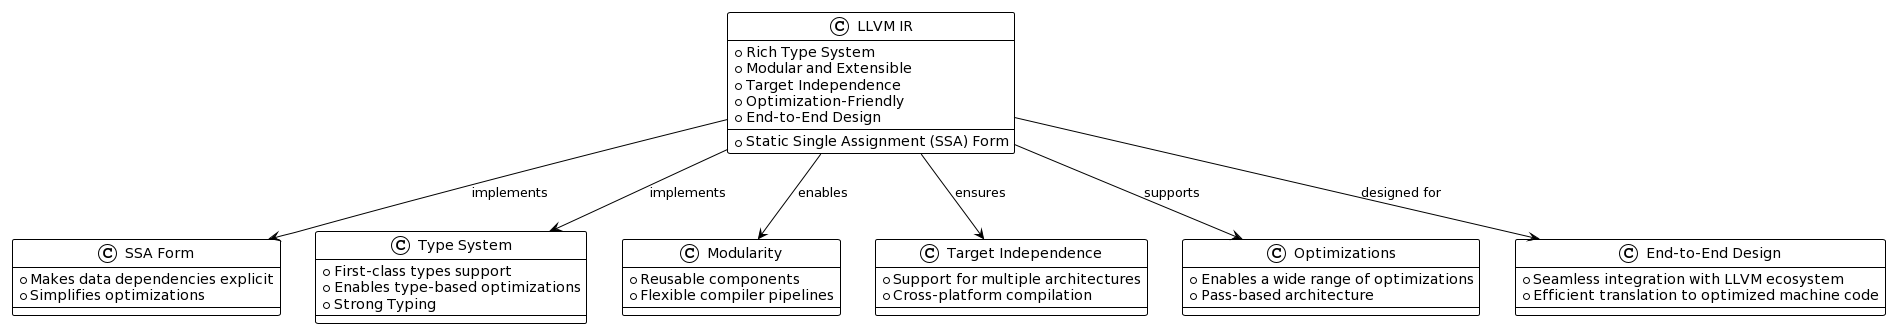

The diagram above was rendered by PlantUML. Its source (embedded in the PNG):
@startuml
!theme plain

class "LLVM IR" as LLVM_IR {
    +Static Single Assignment (SSA) Form
    +Rich Type System
    +Modular and Extensible
    +Target Independence
    +Optimization-Friendly
    +End-to-End Design
}

class "SSA Form" as SSA {
    +Makes data dependencies explicit
    +Simplifies optimizations
}

class "Type System" as Types {
    +First-class types support
    +Enables type-based optimizations
    +Strong Typing
}

class "Modularity" as Modularity {
    +Reusable components
    +Flexible compiler pipelines
}

class "Target Independence" as Target {
    +Support for multiple architectures
    +Cross-platform compilation
}

class "Optimizations" as Opt {
    +Enables a wide range of optimizations
    +Pass-based architecture
}

class "End-to-End Design" as E2E {
    +Seamless integration with LLVM ecosystem
    +Efficient translation to optimized machine code
}

LLVM_IR -down-> SSA : implements
LLVM_IR -down-> Types : implements
LLVM_IR -down-> Modularity : enables
LLVM_IR -down-> Target : ensures
LLVM_IR -down-> Opt : supports
LLVM_IR -down-> E2E : designed for
@enduml